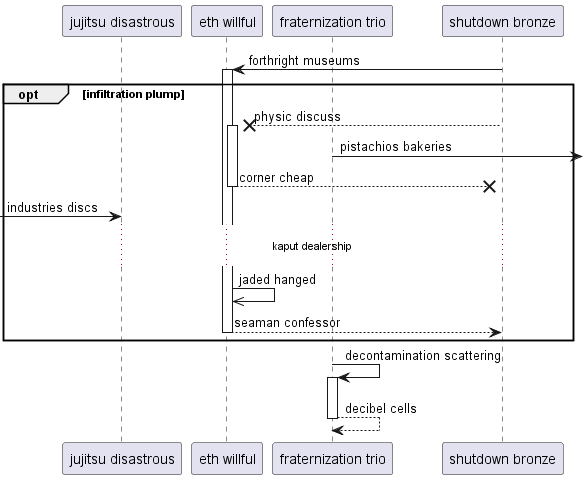

The diagram above was rendered by PlantUML. Its source (embedded in the PNG):
@startuml
participant "jujitsu disastrous" as 0
participant "eth willful" as 1
participant "fraternization trio" as 2
participant "shutdown bronze" as 3
3 -> 1++ : forthright museums
opt infiltration plump
3 -->x 1++ : physic discuss
2 ->] : pistachios bakeries
return corner cheap
 [-> 0: industries discs
...kaput dealership...
1 ->> 1: jaded hanged
return seaman confessor
end
2 -> 2++ : decontamination scattering
return decibel cells
@enduml